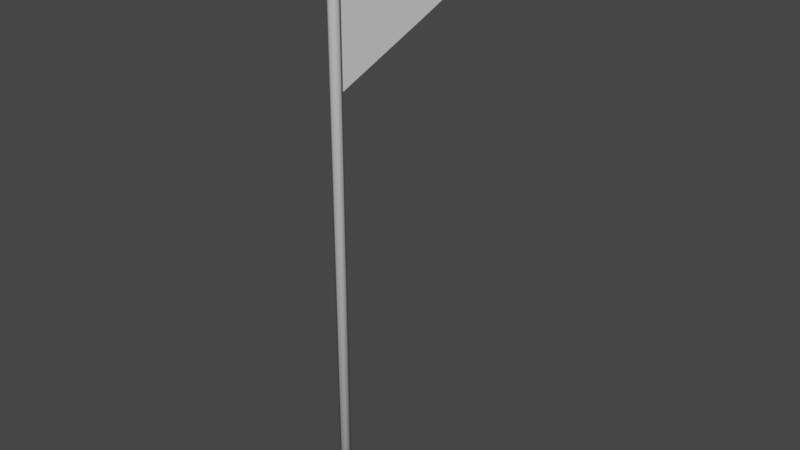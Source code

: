 # Source: Race_Flag.blend  (saved by Blender 2.93.21; exported with 4.5.12 LTS)
import bpy
from mathutils import Matrix  # noqa: F401  (used for matrix-valued properties, if any)

bpy.ops.wm.read_factory_settings(use_empty=True)
scene = bpy.context.scene
scene.name = 'Scene'

# ---- collections
col_collection = bpy.data.collections.new('Collection'); scene.collection.children.link(col_collection)

# ---- world
world_world = bpy.data.worlds.new('World'); scene.world = world_world
world_world.use_nodes = True; world_world.node_tree.nodes.clear()
_N = world_world.node_tree.nodes; _L = world_world.node_tree.links
n0 = _N.new('ShaderNodeOutputWorld'); n0.name = 'World Output'; n0.location = (300, 300)
n1 = _N.new('ShaderNodeBackground'); n1.name = 'Background'; n1.location = (10, 300)
n1.inputs[0].default_value = (0.05088, 0.05088, 0.05088, 1.0)
_L.new(n1.outputs[0], n0.inputs[0])
n0.is_active_output = True
world_world.color = (0.05088, 0.05088, 0.05088)
world_world.use_sun_shadow = False
world_world.sun_shadow_jitter_overblur = 0.0

# ---- meshes
me_cylinder = bpy.data.meshes.new('Cylinder')
me_cylinder.from_pydata([(-6.364e-09, 0.1458, -1.389), (-6.364e-09, 0.1458, 14.39), (0.1031, 0.1031, -1.389), (0.1031, 0.1031, 14.39), (0.1458, -1.91e-08, -1.389), (0.1458, -1.91e-08, 14.39), (0.1031, -0.1031, -1.389), (0.1031, -0.1031, 14.39), (-1.911e-08, -0.1458, -1.389), (-1.911e-08, -0.1458, 14.39), (-0.1031, -0.1031, -1.389), (-0.1031, -0.1031, 14.39), (-0.1458, -1.099e-08, -1.389), (-0.1458, -1.099e-08, 14.39), (-0.1031, 0.1031, -1.389), (-0.1031, 0.1031, 14.39), (6.063e-07, -0.2104, 14.55), (0.1488, -0.1488, 14.55), (0.2104, -1.972e-08, 14.55), (0.1488, 0.1488, 14.55), (6.247e-07, 0.2104, 14.55), (-0.1488, -0.1488, 14.55), (-0.2104, -8.017e-09, 14.55), (-0.1488, 0.1488, 14.55), (6.035e-07, -2.049e-08, 14.84)], [], [(0, 1, 3, 2), (2, 3, 5, 4), (4, 5, 7, 6), (6, 7, 9, 8), (8, 9, 11, 10), (10, 11, 13, 12), (7, 5, 18, 17), (12, 13, 15, 14), (14, 15, 1, 0), (0, 2, 4, 6, 8, 10, 12, 14), (16, 17, 24), (9, 7, 17, 16), (15, 13, 22, 23), (13, 11, 21, 22), (3, 1, 20, 19), (1, 15, 23, 20), (11, 9, 16, 21), (5, 3, 19, 18), (19, 20, 24), (21, 16, 24), (22, 21, 24), (18, 19, 24), (17, 18, 24), (23, 22, 24), (20, 23, 24)])
me_cylinder.polygons.foreach_set('use_smooth', [True] * 25)
_uv = me_cylinder.uv_layers.new(name='UVMap')
_uv.uv.foreach_set('vector', [1.0, 0.5, 1.0, 1.0, 0.875, 1.0, 0.875, 0.5, 0.875, 0.5, 0.875, 1.0, 0.75, 1.0, 0.75, 0.5, 0.75, 0.5, 0.75, 1.0, 0.625, 1.0, 0.625, 0.5, 0.625, 0.5, 0.625, 1.0, 0.5, 1.0, 0.5, 0.5, 0.5, 0.5, 0.5, 1.0, 0.375, 1.0, 0.375, 0.5, 0.375, 0.5, 0.375, 1.0, 0.25, 1.0, 0.25, 0.5, 0.625, 1.0, 0.75, 1.0, 0.75, 1.0, 0.625, 1.0, 0.25, 0.5, 0.25, 1.0, 0.125, 1.0, 0.125, 0.5, 0.125, 0.5, 0.125, 1.0, 0.0, 1.0, 0.0, 0.5, 0.75, 0.49, 0.9197, 0.4197, 0.99, 0.25, 0.9197, 0.08029, 0.75, 0.01, 0.5803, 0.08029, 0.51, 0.25, 0.5803, 0.4197, 0.5, 1.0, 0.625, 1.0, 0.5, 1.0, 0.5, 1.0, 0.625, 1.0, 0.625, 1.0, 0.5, 1.0, 0.125, 1.0, 0.25, 1.0, 0.25, 1.0, 0.125, 1.0, 0.25, 1.0, 0.375, 1.0, 0.375, 1.0, 0.25, 1.0, 0.875, 1.0, 1.0, 1.0, 1.0, 1.0, 0.875, 1.0, 0.0, 1.0, 0.125, 1.0, 0.125, 1.0, 0.0, 1.0, 0.375, 1.0, 0.5, 1.0, 0.5, 1.0, 0.375, 1.0, 0.75, 1.0, 0.875, 1.0, 0.875, 1.0, 0.75, 1.0, 0.875, 1.0, 1.0, 1.0, 0.875, 1.0, 0.375, 1.0, 0.5, 1.0, 0.375, 1.0, 0.25, 1.0, 0.375, 1.0, 0.25, 1.0, 0.75, 1.0, 0.875, 1.0, 0.75, 1.0, 0.625, 1.0, 0.75, 1.0, 0.625, 1.0, 0.125, 1.0, 0.25, 1.0, 0.125, 1.0, 0.0, 1.0, 0.125, 1.0, 0.0, 1.0])
me_cylinder.use_remesh_fix_poles = True
me_cylinder.use_remesh_preserve_attributes = False
me_cylinder.update()
me_plane = bpy.data.meshes.new('Plane')
me_plane.from_pydata([(0.01266, 0.001603, 14.24), (0.01266, 0.001603, 10.69), (0.01266, 4.563, 12.55), (0.01266, 4.563, 12.38), (0.01266, 3.803, 12.83), (0.01266, 3.042, 13.11), (0.01266, 2.282, 13.39), (0.01266, 1.522, 13.67), (0.01266, 0.7618, 13.96), (0.01266, 0.7618, 10.97), (0.01266, 1.522, 11.25), (0.01266, 2.282, 11.53), (0.01266, 3.042, 11.81), (0.01266, 3.803, 12.1), (0.01266, 0.001603, 13.65), (0.01266, 0.001603, 13.05), (0.01266, 0.001603, 12.46), (0.01266, 0.001603, 11.87), (0.01266, 0.001603, 11.28), (0.01266, 4.563, 12.41), (0.01266, 4.563, 12.43), (0.01266, 4.563, 12.46), (0.01266, 4.563, 12.49), (0.01266, 4.563, 12.52), (0.01266, 0.7618, 11.47), (0.01266, 0.7618, 11.96), (0.01266, 0.7618, 12.46), (0.01266, 0.7618, 12.96), (0.01266, 0.7618, 13.46), (0.01266, 1.522, 11.65), (0.01266, 1.522, 12.06), (0.01266, 1.522, 12.46), (0.01266, 1.522, 12.87), (0.01266, 1.522, 13.27), (0.01266, 2.282, 11.84), (0.01266, 2.282, 12.15), (0.01266, 2.282, 12.46), (0.01266, 2.282, 12.77), (0.01266, 2.282, 13.08), (0.01266, 3.042, 12.03), (0.01266, 3.042, 12.25), (0.01266, 3.042, 12.46), (0.01266, 3.042, 12.68), (0.01266, 3.042, 12.89), (0.01266, 3.803, 12.22), (0.01266, 3.803, 12.34), (0.01266, 3.803, 12.46), (0.01266, 3.803, 12.58), (0.01266, 3.803, 12.71), (-0.03212, 0.001603, 14.24), (-0.03212, 0.001603, 10.69), (-0.03212, 4.563, 12.55), (-0.03212, 4.563, 12.38), (-0.03212, 3.803, 12.83), (-0.03212, 3.042, 13.11), (-0.03212, 2.282, 13.39), (-0.03212, 1.522, 13.67), (-0.03212, 0.7618, 13.96), (-0.03212, 0.7618, 10.97), (-0.03212, 1.522, 11.25), (-0.03212, 2.282, 11.53), (-0.03212, 3.042, 11.81), (-0.03212, 3.803, 12.1), (-0.03212, 0.001603, 13.65), (-0.03212, 0.001603, 13.05), (-0.03212, 0.001603, 12.46), (-0.03212, 0.001603, 11.87), (-0.03212, 0.001603, 11.28), (-0.03212, 4.563, 12.41), (-0.03212, 4.563, 12.43), (-0.03212, 4.563, 12.46), (-0.03212, 4.563, 12.49), (-0.03212, 4.563, 12.52), (-0.03212, 0.7618, 11.47), (-0.03212, 0.7618, 11.96), (-0.03212, 0.7618, 12.46), (-0.03212, 0.7618, 12.96), (-0.03212, 0.7618, 13.46), (-0.03212, 1.522, 11.65), (-0.03212, 1.522, 12.06), (-0.03212, 1.522, 12.46), (-0.03212, 1.522, 12.87), (-0.03212, 1.522, 13.27), (-0.03212, 2.282, 11.84), (-0.03212, 2.282, 12.15), (-0.03212, 2.282, 12.46), (-0.03212, 2.282, 12.77), (-0.03212, 2.282, 13.08), (-0.03212, 3.042, 12.03), (-0.03212, 3.042, 12.25), (-0.03212, 3.042, 12.46), (-0.03212, 3.042, 12.68), (-0.03212, 3.042, 12.89), (-0.03212, 3.803, 12.22), (-0.03212, 3.803, 12.34), (-0.03212, 3.803, 12.46), (-0.03212, 3.803, 12.58), (-0.03212, 3.803, 12.71)], [], [(44, 19, 3, 13), (18, 24, 9, 1), (24, 29, 10, 9), (29, 34, 11, 10), (34, 39, 12, 11), (39, 44, 13, 12), (5, 4, 48, 43), (43, 48, 47, 42), (42, 47, 46, 41), (41, 46, 45, 40), (40, 45, 44, 39), (6, 5, 43, 38), (38, 43, 42, 37), (37, 42, 41, 36), (36, 41, 40, 35), (35, 40, 39, 34), (7, 6, 38, 33), (33, 38, 37, 32), (32, 37, 36, 31), (31, 36, 35, 30), (30, 35, 34, 29), (8, 7, 33, 28), (28, 33, 32, 27), (27, 32, 31, 26), (26, 31, 30, 25), (25, 30, 29, 24), (0, 8, 28, 14), (14, 28, 27, 15), (15, 27, 26, 16), (16, 26, 25, 17), (17, 25, 24, 18), (4, 2, 23, 48), (48, 23, 22, 47), (47, 22, 21, 46), (46, 21, 20, 45), (45, 20, 19, 44), (93, 62, 52, 68), (67, 50, 58, 73), (73, 58, 59, 78), (78, 59, 60, 83), (83, 60, 61, 88), (88, 61, 62, 93), (54, 92, 97, 53), (92, 91, 96, 97), (91, 90, 95, 96), (90, 89, 94, 95), (89, 88, 93, 94), (55, 87, 92, 54), (87, 86, 91, 92), (86, 85, 90, 91), (85, 84, 89, 90), (84, 83, 88, 89), (56, 82, 87, 55), (82, 81, 86, 87), (81, 80, 85, 86), (80, 79, 84, 85), (79, 78, 83, 84), (57, 77, 82, 56), (77, 76, 81, 82), (76, 75, 80, 81), (75, 74, 79, 80), (74, 73, 78, 79), (49, 63, 77, 57), (63, 64, 76, 77), (64, 65, 75, 76), (65, 66, 74, 75), (66, 67, 73, 74), (53, 97, 72, 51), (97, 96, 71, 72), (96, 95, 70, 71), (95, 94, 69, 70), (94, 93, 68, 69), (18, 1, 50, 67), (1, 9, 58, 50), (3, 19, 68, 52), (13, 3, 52, 62), (9, 10, 59, 58), (19, 20, 69, 68), (23, 2, 51, 72), (10, 11, 60, 59), (20, 21, 70, 69), (2, 4, 53, 51), (0, 14, 63, 49), (11, 12, 61, 60), (21, 22, 71, 70), (4, 5, 54, 53), (14, 15, 64, 63), (12, 13, 62, 61), (22, 23, 72, 71), (5, 6, 55, 54), (15, 16, 65, 64), (6, 7, 56, 55), (16, 17, 66, 65), (8, 0, 49, 57), (7, 8, 57, 56), (17, 18, 67, 66)])
_uv = me_plane.uv_layers.new(name='UVMap')
_uv.uv.foreach_set('vector', [0.8333, 0.8333, 0.8333, 1.0, 1.0, 1.0, 1.0, 0.8333, 0.8333, 0.0, 0.8333, 0.1667, 1.0, 0.1667, 1.0, 0.0, 0.8333, 0.1667, 0.8333, 0.3333, 1.0, 0.3333, 1.0, 0.1667, 0.8333, 0.3333, 0.8333, 0.5, 1.0, 0.5, 1.0, 0.3333, 0.8333, 0.5, 0.8333, 0.6667, 1.0, 0.6667, 1.0, 0.5, 0.8333, 0.6667, 0.8333, 0.8333, 1.0, 0.8333, 1.0, 0.6667, 0.0, 0.6667, 0.0, 0.8333, 0.1667, 0.8333, 0.1667, 0.6667, 0.1667, 0.6667, 0.1667, 0.8333, 0.3333, 0.8333, 0.3333, 0.6667, 0.3333, 0.6667, 0.3333, 0.8333, 0.5, 0.8333, 0.5, 0.6667, 0.5, 0.6667, 0.5, 0.8333, 0.6667, 0.8333, 0.6667, 0.6667, 0.6667, 0.6667, 0.6667, 0.8333, 0.8333, 0.8333, 0.8333, 0.6667, 0.0, 0.5, 0.0, 0.6667, 0.1667, 0.6667, 0.1667, 0.5, 0.1667, 0.5, 0.1667, 0.6667, 0.3333, 0.6667, 0.3333, 0.5, 0.3333, 0.5, 0.3333, 0.6667, 0.5, 0.6667, 0.5, 0.5, 0.5, 0.5, 0.5, 0.6667, 0.6667, 0.6667, 0.6667, 0.5, 0.6667, 0.5, 0.6667, 0.6667, 0.8333, 0.6667, 0.8333, 0.5, 0.0, 0.3333, 0.0, 0.5, 0.1667, 0.5, 0.1667, 0.3333, 0.1667, 0.3333, 0.1667, 0.5, 0.3333, 0.5, 0.3333, 0.3333, 0.3333, 0.3333, 0.3333, 0.5, 0.5, 0.5, 0.5, 0.3333, 0.5, 0.3333, 0.5, 0.5, 0.6667, 0.5, 0.6667, 0.3333, 0.6667, 0.3333, 0.6667, 0.5, 0.8333, 0.5, 0.8333, 0.3333, 0.0, 0.1667, 0.0, 0.3333, 0.1667, 0.3333, 0.1667, 0.1667, 0.1667, 0.1667, 0.1667, 0.3333, 0.3333, 0.3333, 0.3333, 0.1667, 0.3333, 0.1667, 0.3333, 0.3333, 0.5, 0.3333, 0.5, 0.1667, 0.5, 0.1667, 0.5, 0.3333, 0.6667, 0.3333, 0.6667, 0.1667, 0.6667, 0.1667, 0.6667, 0.3333, 0.8333, 0.3333, 0.8333, 0.1667, 0.0, 0.0, 0.0, 0.1667, 0.1667, 0.1667, 0.1667, 0.0, 0.1667, 0.0, 0.1667, 0.1667, 0.3333, 0.1667, 0.3333, 0.0, 0.3333, 0.0, 0.3333, 0.1667, 0.5, 0.1667, 0.5, 0.0, 0.5, 0.0, 0.5, 0.1667, 0.6667, 0.1667, 0.6667, 0.0, 0.6667, 0.0, 0.6667, 0.1667, 0.8333, 0.1667, 0.8333, 0.0, 0.0, 0.8333, 0.0, 1.0, 0.1667, 1.0, 0.1667, 0.8333, 0.1667, 0.8333, 0.1667, 1.0, 0.3333, 1.0, 0.3333, 0.8333, 0.3333, 0.8333, 0.3333, 1.0, 0.5, 1.0, 0.5, 0.8333, 0.5, 0.8333, 0.5, 1.0, 0.6667, 1.0, 0.6667, 0.8333, 0.6667, 0.8333, 0.6667, 1.0, 0.8333, 1.0, 0.8333, 0.8333, 0.8333, 0.8333, 1.0, 0.8333, 1.0, 1.0, 0.8333, 1.0, 0.8333, 0.0, 1.0, 0.0, 1.0, 0.1667, 0.8333, 0.1667, 0.8333, 0.1667, 1.0, 0.1667, 1.0, 0.3333, 0.8333, 0.3333, 0.8333, 0.3333, 1.0, 0.3333, 1.0, 0.5, 0.8333, 0.5, 0.8333, 0.5, 1.0, 0.5, 1.0, 0.6667, 0.8333, 0.6667, 0.8333, 0.6667, 1.0, 0.6667, 1.0, 0.8333, 0.8333, 0.8333, 0.0, 0.6667, 0.1667, 0.6667, 0.1667, 0.8333, 0.0, 0.8333, 0.1667, 0.6667, 0.3333, 0.6667, 0.3333, 0.8333, 0.1667, 0.8333, 0.3333, 0.6667, 0.5, 0.6667, 0.5, 0.8333, 0.3333, 0.8333, 0.5, 0.6667, 0.6667, 0.6667, 0.6667, 0.8333, 0.5, 0.8333, 0.6667, 0.6667, 0.8333, 0.6667, 0.8333, 0.8333, 0.6667, 0.8333, 0.0, 0.5, 0.1667, 0.5, 0.1667, 0.6667, 0.0, 0.6667, 0.1667, 0.5, 0.3333, 0.5, 0.3333, 0.6667, 0.1667, 0.6667, 0.3333, 0.5, 0.5, 0.5, 0.5, 0.6667, 0.3333, 0.6667, 0.5, 0.5, 0.6667, 0.5, 0.6667, 0.6667, 0.5, 0.6667, 0.6667, 0.5, 0.8333, 0.5, 0.8333, 0.6667, 0.6667, 0.6667, 0.0, 0.3333, 0.1667, 0.3333, 0.1667, 0.5, 0.0, 0.5, 0.1667, 0.3333, 0.3333, 0.3333, 0.3333, 0.5, 0.1667, 0.5, 0.3333, 0.3333, 0.5, 0.3333, 0.5, 0.5, 0.3333, 0.5, 0.5, 0.3333, 0.6667, 0.3333, 0.6667, 0.5, 0.5, 0.5, 0.6667, 0.3333, 0.8333, 0.3333, 0.8333, 0.5, 0.6667, 0.5, 0.0, 0.1667, 0.1667, 0.1667, 0.1667, 0.3333, 0.0, 0.3333, 0.1667, 0.1667, 0.3333, 0.1667, 0.3333, 0.3333, 0.1667, 0.3333, 0.3333, 0.1667, 0.5, 0.1667, 0.5, 0.3333, 0.3333, 0.3333, 0.5, 0.1667, 0.6667, 0.1667, 0.6667, 0.3333, 0.5, 0.3333, 0.6667, 0.1667, 0.8333, 0.1667, 0.8333, 0.3333, 0.6667, 0.3333, 0.0, 0.0, 0.1667, 0.0, 0.1667, 0.1667, 0.0, 0.1667, 0.1667, 0.0, 0.3333, 0.0, 0.3333, 0.1667, 0.1667, 0.1667, 0.3333, 0.0, 0.5, 0.0, 0.5, 0.1667, 0.3333, 0.1667, 0.5, 0.0, 0.6667, 0.0, 0.6667, 0.1667, 0.5, 0.1667, 0.6667, 0.0, 0.8333, 0.0, 0.8333, 0.1667, 0.6667, 0.1667, 0.0, 0.8333, 0.1667, 0.8333, 0.1667, 1.0, 0.0, 1.0, 0.1667, 0.8333, 0.3333, 0.8333, 0.3333, 1.0, 0.1667, 1.0, 0.3333, 0.8333, 0.5, 0.8333, 0.5, 1.0, 0.3333, 1.0, 0.5, 0.8333, 0.6667, 0.8333, 0.6667, 1.0, 0.5, 1.0, 0.6667, 0.8333, 0.8333, 0.8333, 0.8333, 1.0, 0.6667, 1.0, 0.8333, 0.0, 1.0, 0.0, 1.0, 0.0, 0.8333, 0.0, 1.0, 0.0, 1.0, 0.1667, 1.0, 0.1667, 1.0, 0.0, 1.0, 1.0, 0.8333, 1.0, 0.8333, 1.0, 1.0, 1.0, 1.0, 0.8333, 1.0, 1.0, 1.0, 1.0, 1.0, 0.8333, 1.0, 0.1667, 1.0, 0.3333, 1.0, 0.3333, 1.0, 0.1667, 0.8333, 1.0, 0.6667, 1.0, 0.6667, 1.0, 0.8333, 1.0, 0.1667, 1.0, 0.0, 1.0, 0.0, 1.0, 0.1667, 1.0, 1.0, 0.3333, 1.0, 0.5, 1.0, 0.5, 1.0, 0.3333, 0.6667, 1.0, 0.5, 1.0, 0.5, 1.0, 0.6667, 1.0, 0.0, 1.0, 0.0, 0.8333, 0.0, 0.8333, 0.0, 1.0, 0.0, 0.0, 0.1667, 0.0, 0.1667, 0.0, 0.0, 0.0, 1.0, 0.5, 1.0, 0.6667, 1.0, 0.6667, 1.0, 0.5, 0.5, 1.0, 0.3333, 1.0, 0.3333, 1.0, 0.5, 1.0, 0.0, 0.8333, 0.0, 0.6667, 0.0, 0.6667, 0.0, 0.8333, 0.1667, 0.0, 0.3333, 0.0, 0.3333, 0.0, 0.1667, 0.0, 1.0, 0.6667, 1.0, 0.8333, 1.0, 0.8333, 1.0, 0.6667, 0.3333, 1.0, 0.1667, 1.0, 0.1667, 1.0, 0.3333, 1.0, 0.0, 0.6667, 0.0, 0.5, 0.0, 0.5, 0.0, 0.6667, 0.3333, 0.0, 0.5, 0.0, 0.5, 0.0, 0.3333, 0.0, 0.0, 0.5, 0.0, 0.3333, 0.0, 0.3333, 0.0, 0.5, 0.5, 0.0, 0.6667, 0.0, 0.6667, 0.0, 0.5, 0.0, 0.0, 0.1667, 0.0, 0.0, 0.0, 0.0, 0.0, 0.1667, 0.0, 0.3333, 0.0, 0.1667, 0.0, 0.1667, 0.0, 0.3333, 0.6667, 0.0, 0.8333, 0.0, 0.8333, 0.0, 0.6667, 0.0])
me_plane.use_remesh_fix_poles = True
me_plane.use_remesh_preserve_attributes = False
me_plane.update()

# ---- objects
ob_cylinder = bpy.data.objects.new('Cylinder', me_cylinder)
ob_plane = bpy.data.objects.new('Plane', me_plane)

# ---- transforms, parenting, visibility, modifiers, constraints
ob_cylinder.location = (0.0, 0.0, 0.0)
ob_plane.location = (0.0, 0.0, 0.0)

# ---- collection membership
col_collection.objects.link(ob_cylinder)
col_collection.objects.link(ob_plane)

# ---- scene / render settings (as saved in the file)
scene.frame_start = 1; scene.frame_end = 250; scene.frame_set(1)
scene.render.engine = 'BLENDER_EEVEE_NEXT'
scene.cycles.use_denoising = False
scene.cycles.samples = 128
scene.cycles.sampling_pattern = 'TABULATED_SOBOL'
scene.cycles.use_adaptive_sampling = False
scene.cycles.use_light_tree = False
scene.view_settings.view_transform = 'Filmic'
bpy.context.view_layer.update()

# ---- added for rendering (the .blend has no active camera and no usable light): camera, sun
cam_auto = bpy.data.cameras.new('AutoCamera')
cam_auto.lens = 50.0
cam_auto.sensor_width = 36.0
cam_auto.clip_end = 1000.0
ob_auto_camera = bpy.data.objects.new('AutoCamera', cam_auto)
scene.collection.objects.link(ob_auto_camera)
ob_auto_camera.location = (15.6576, -16.613, 19.2521)
ob_auto_camera.rotation_euler = (1.09748, -7.21219e-08, 0.694738)
scene.camera = ob_auto_camera
light_auto_sun = bpy.data.lights.new('AutoSun', 'SUN')
light_auto_sun.energy = 3.0
light_auto_sun.angle = 0.0523599
ob_auto_sun = bpy.data.objects.new('AutoSun', light_auto_sun)
scene.collection.objects.link(ob_auto_sun)
ob_auto_sun.rotation_euler = (0.872665, 0.174533, 0.523599)
bpy.context.view_layer.update()
